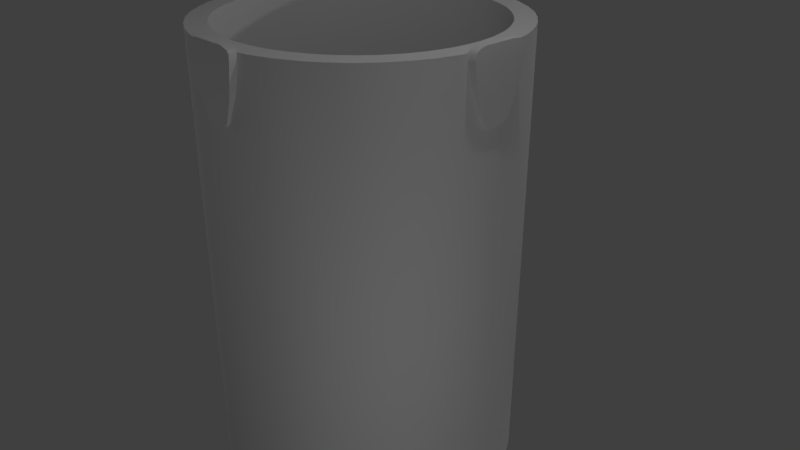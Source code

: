 # Source: Falocn9decoupler.blend  (saved by Blender 2.78.0; exported with 4.5.12 LTS)
import bpy
from mathutils import Matrix  # noqa: F401  (used for matrix-valued properties, if any)

bpy.ops.wm.read_factory_settings(use_empty=True)
scene = bpy.context.scene
scene.name = 'Scene'

# ---- collections
col_collection_1 = bpy.data.collections.new('Collection 1'); scene.collection.children.link(col_collection_1)

# ---- materials (node trees are filled in below, after node groups)
mat_material = bpy.data.materials.new('Material')
mat_material.alpha_threshold = 0.0
mat_material.use_transparent_shadow = False
mat_material.roughness = 0.5
mat_material_001 = bpy.data.materials.new('Material.001')
mat_material_001.alpha_threshold = 0.0
mat_material_001.use_transparent_shadow = False
mat_material_001.roughness = 0.5

# ---- material node trees

# ---- world
world_world = bpy.data.worlds.new('World'); scene.world = world_world
world_world.color = (0.05088, 0.05088, 0.05088)
world_world.use_sun_shadow = False
world_world.sun_shadow_jitter_overblur = 0.0
world_world.cycles.sampling_method = 'MANUAL'

# ---- cameras
cam_camera = bpy.data.cameras.new('Camera')
cam_camera.clip_end = 100.0
cam_camera.lens = 35.0
cam_camera.sensor_width = 32.0
cam_camera.sensor_height = 18.0
cam_camera.ortho_scale = 7.314
cam_camera.dof.focus_distance = 0.0
cam_camera.dof.aperture_fstop = 128.0

# ---- lights
light_lamp_005 = bpy.data.lights.new('Lamp.005', 'POINT')
light_lamp_005.transmission_factor = 0.0
light_lamp_005.cutoff_distance = 30.0
light_lamp_005.energy = 100.0
light_lamp_005.shadow_buffer_clip_start = 1.001
light_lamp_005.shadow_soft_size = 0.1
light_lamp_005.shadow_maximum_resolution = 0.006
light_lamp_005.use_absolute_resolution = True
light_lamp_004 = bpy.data.lights.new('Lamp.004', 'POINT')
light_lamp_004.transmission_factor = 0.0
light_lamp_004.cutoff_distance = 30.0
light_lamp_004.energy = 100.0
light_lamp_004.shadow_buffer_clip_start = 1.001
light_lamp_004.shadow_soft_size = 0.1
light_lamp_004.shadow_maximum_resolution = 0.006
light_lamp_004.use_absolute_resolution = True
light_lamp_003 = bpy.data.lights.new('Lamp.003', 'POINT')
light_lamp_003.transmission_factor = 0.0
light_lamp_003.cutoff_distance = 30.0
light_lamp_003.energy = 100.0
light_lamp_003.shadow_buffer_clip_start = 1.001
light_lamp_003.shadow_soft_size = 0.1
light_lamp_003.shadow_maximum_resolution = 0.006
light_lamp_003.use_absolute_resolution = True
light_lamp_002 = bpy.data.lights.new('Lamp.002', 'POINT')
light_lamp_002.transmission_factor = 0.0
light_lamp_002.cutoff_distance = 30.0
light_lamp_002.energy = 100.0
light_lamp_002.shadow_buffer_clip_start = 1.001
light_lamp_002.shadow_soft_size = 0.1
light_lamp_002.shadow_maximum_resolution = 0.006
light_lamp_002.use_absolute_resolution = True
light_lamp_001 = bpy.data.lights.new('Lamp.001', 'POINT')
light_lamp_001.transmission_factor = 0.0
light_lamp_001.cutoff_distance = 30.0
light_lamp_001.energy = 100.0
light_lamp_001.shadow_buffer_clip_start = 1.001
light_lamp_001.shadow_soft_size = 0.1
light_lamp_001.shadow_maximum_resolution = 0.006
light_lamp_001.use_absolute_resolution = True
light_lamp = bpy.data.lights.new('Lamp', 'POINT')
light_lamp.transmission_factor = 0.0
light_lamp.cutoff_distance = 30.0
light_lamp.energy = 100.0
light_lamp.shadow_buffer_clip_start = 1.001
light_lamp.shadow_soft_size = 0.1
light_lamp.shadow_maximum_resolution = 0.006
light_lamp.use_absolute_resolution = True

# ---- meshes
me_cylinder_000 = bpy.data.meshes.new('Cylinder.000')
me_cylinder_000.from_pydata([(0.0, 1.97, -2.9), (0.0, 1.97, 2.9), (0.2682, 1.952, -2.9), (0.2682, 1.952, 2.9), (0.5315, 1.897, -2.9), (0.5315, 1.897, 2.9), (0.7849, 1.807, -2.9), (0.7849, 1.807, 2.9), (1.024, 1.683, -2.9), (1.024, 1.683, 2.9), (1.243, 1.528, -2.9), (1.243, 1.528, 2.9), (1.44, 1.345, -2.9), (1.44, 1.345, 2.9), (1.609, 1.136, -2.9), (1.609, 1.136, 2.9), (1.749, 0.9063, -2.9), (1.749, 0.9063, 2.9), (1.856, 0.6597, -2.9), (1.856, 0.6597, 2.9), (1.929, 0.4008, -2.9), (1.929, 0.4008, 2.9), (1.965, 0.1344, -2.9), (1.965, 0.1344, 2.9), (-1.965, 0.1344, -2.9), (-1.965, 0.1344, 2.9), (-1.929, 0.4008, -2.9), (-1.929, 0.4008, 2.9), (-1.856, 0.6597, -2.9), (-1.856, 0.6597, 2.9), (-1.749, 0.9063, -2.9), (-1.749, 0.9063, 2.9), (-1.609, 1.136, -2.9), (-1.609, 1.136, 2.9), (-1.44, 1.345, -2.9), (-1.44, 1.345, 2.9), (-1.243, 1.528, -2.9), (-1.243, 1.528, 2.9), (-1.024, 1.683, -2.9), (-1.024, 1.683, 2.9), (-0.7849, 1.807, -2.9), (-0.7849, 1.807, 2.9), (-0.5315, 1.897, -2.9), (-0.5315, 1.897, 2.9), (-0.2682, 1.952, -2.9), (-0.2682, 1.952, 2.9), (1.965, 0.1344, 0.0), (-1.965, 0.1344, 0.0), (0.0, -1.97, -2.9), (0.0, -1.97, 2.9), (0.2682, -1.952, -2.9), (0.2682, -1.952, 2.9), (0.5315, -1.897, -2.9), (0.5315, -1.897, 2.9), (0.7849, -1.807, -2.9), (0.7849, -1.807, 2.9), (1.024, -1.683, -2.9), (1.024, -1.683, 2.9), (1.243, -1.528, -2.9), (1.243, -1.528, 2.9), (1.44, -1.345, -2.9), (1.44, -1.345, 2.9), (1.609, -1.136, -2.9), (1.609, -1.136, 2.9), (1.749, -0.9063, -2.9), (1.749, -0.9063, 2.9), (1.856, -0.6597, -2.9), (1.856, -0.6597, 2.9), (1.929, -0.4008, -2.9), (1.929, -0.4008, 2.9), (1.965, -0.1344, -2.9), (1.965, -0.1344, 2.9), (-1.965, -0.1344, -2.9), (-1.965, -0.1344, 2.9), (-1.929, -0.4008, -2.9), (-1.929, -0.4008, 2.9), (-1.856, -0.6597, -2.9), (-1.856, -0.6597, 2.9), (-1.749, -0.9063, -2.9), (-1.749, -0.9063, 2.9), (-1.609, -1.136, -2.9), (-1.609, -1.136, 2.9), (-1.44, -1.345, -2.9), (-1.44, -1.345, 2.9), (-1.243, -1.528, -2.9), (-1.243, -1.528, 2.9), (-1.024, -1.683, -2.9), (-1.024, -1.683, 2.9), (-0.7849, -1.807, -2.9), (-0.7849, -1.807, 2.9), (-0.5315, -1.897, -2.9), (-0.5315, -1.897, 2.9), (-0.2682, -1.952, -2.9), (-0.2682, -1.952, 2.9), (1.965, -0.1344, 0.0), (1.965, 0.0, -2.9), (1.965, 0.0, 2.9), (-1.965, 0.0, -2.9), (-1.965, 0.0, 2.9), (-1.965, -0.1344, 0.0), (-1.965, 0.0, 0.0), (1.965, 0.0, 0.0)], [], [(0, 1, 3, 2), (2, 3, 5, 4), (4, 5, 7, 6), (6, 7, 9, 8), (8, 9, 11, 10), (10, 11, 13, 12), (12, 13, 15, 14), (14, 15, 17, 16), (16, 17, 19, 18), (18, 19, 21, 20), (20, 21, 23, 46, 22), (100, 98, 25, 47), (24, 47, 25, 27, 26), (26, 27, 29, 28), (28, 29, 31, 30), (30, 31, 33, 32), (32, 33, 35, 34), (34, 35, 37, 36), (36, 37, 39, 38), (38, 39, 41, 40), (40, 41, 43, 42), (42, 43, 45, 44), (44, 45, 1, 0), (97, 100, 47, 24), (22, 46, 101, 95), (46, 23, 96, 101), (48, 50, 51, 49), (50, 52, 53, 51), (52, 54, 55, 53), (54, 56, 57, 55), (56, 58, 59, 57), (58, 60, 61, 59), (60, 62, 63, 61), (62, 64, 65, 63), (64, 66, 67, 65), (66, 68, 69, 67), (68, 70, 94, 71, 69), (100, 99, 73, 98), (72, 74, 75, 73, 99), (74, 76, 77, 75), (76, 78, 79, 77), (78, 80, 81, 79), (80, 82, 83, 81), (82, 84, 85, 83), (84, 86, 87, 85), (86, 88, 89, 87), (88, 90, 91, 89), (90, 92, 93, 91), (92, 48, 49, 93), (97, 72, 99, 100), (70, 95, 101, 94), (94, 101, 96, 71)])
me_cylinder_000.polygons.foreach_set('use_smooth', [True] * 52)
_uv = me_cylinder_000.uv_layers.new(name='UVMap')
_uv.uv.foreach_set('vector', [0.5, 0.5597, 0.5, 0.9828, 0.4796, 0.9828, 0.4796, 0.5597, 0.4796, 0.5597, 0.4796, 0.9828, 0.4591, 0.9828, 0.4591, 0.5597, 0.4591, 0.5597, 0.4591, 0.9828, 0.4387, 0.9828, 0.4387, 0.5597, 0.4387, 0.5597, 0.4387, 0.9828, 0.4182, 0.9828, 0.4182, 0.5597, 0.4182, 0.5597, 0.4182, 0.9828, 0.3978, 0.9828, 0.3978, 0.5597, 0.3978, 0.5597, 0.3978, 0.9828, 0.3773, 0.9828, 0.3773, 0.5597, 0.3773, 0.5597, 0.3773, 0.9828, 0.3569, 0.9828, 0.3569, 0.5597, 0.3569, 0.5597, 0.3569, 0.9828, 0.3364, 0.9828, 0.3364, 0.5597, 0.3364, 0.5597, 0.3364, 0.9828, 0.316, 0.9828, 0.316, 0.5597, 0.316, 0.5597, 0.316, 0.9828, 0.2955, 0.9828, 0.2955, 0.5597, 0.2955, 0.5597, 0.2955, 0.9828, 0.2751, 0.9828, 0.2751, 0.7713, 0.2751, 0.5597, 0.7352, 0.7713, 0.7352, 0.9828, 0.7249, 0.9828, 0.7249, 0.7713, 0.7249, 0.5597, 0.7249, 0.7713, 0.7249, 0.9828, 0.7045, 0.9828, 0.7045, 0.5597, 0.7045, 0.5597, 0.7045, 0.9828, 0.684, 0.9828, 0.684, 0.5597, 0.684, 0.5597, 0.684, 0.9828, 0.6636, 0.9828, 0.6636, 0.5597, 0.6636, 0.5597, 0.6636, 0.9828, 0.6431, 0.9828, 0.6431, 0.5597, 0.6431, 0.5597, 0.6431, 0.9828, 0.6227, 0.9828, 0.6227, 0.5597, 0.6227, 0.5597, 0.6227, 0.9828, 0.6022, 0.9828, 0.6022, 0.5597, 0.6022, 0.5597, 0.6022, 0.9828, 0.5818, 0.9828, 0.5818, 0.5597, 0.5818, 0.5597, 0.5818, 0.9828, 0.5613, 0.9828, 0.5613, 0.5597, 0.5613, 0.5597, 0.5613, 0.9828, 0.5409, 0.9828, 0.5409, 0.5597, 0.5409, 0.5597, 0.5409, 0.9828, 0.5204, 0.9828, 0.5204, 0.5597, 0.5204, 0.5597, 0.5204, 0.9828, 0.5, 0.9828, 0.5, 0.5597, 0.7352, 0.5597, 0.7352, 0.7713, 0.7249, 0.7713, 0.7249, 0.5597, 0.2751, 0.5597, 0.2751, 0.7713, 0.2648, 0.7713, 0.2648, 0.5597, 0.2751, 0.7713, 0.2751, 0.9828, 0.2648, 0.9828, 0.2648, 0.7713, 0.5, 0.5597, 0.5204, 0.5597, 0.5204, 0.9828, 0.5, 0.9828, 0.5204, 0.5597, 0.5409, 0.5597, 0.5409, 0.9828, 0.5204, 0.9828, 0.5409, 0.5597, 0.5613, 0.5597, 0.5613, 0.9828, 0.5409, 0.9828, 0.5613, 0.5597, 0.5818, 0.5597, 0.5818, 0.9828, 0.5613, 0.9828, 0.5818, 0.5597, 0.6022, 0.5597, 0.6022, 0.9828, 0.5818, 0.9828, 0.6022, 0.5597, 0.6227, 0.5597, 0.6227, 0.9828, 0.6022, 0.9828, 0.6227, 0.5597, 0.6431, 0.5597, 0.6431, 0.9828, 0.6227, 0.9828, 0.6431, 0.5597, 0.6636, 0.5597, 0.6636, 0.9828, 0.6431, 0.9828, 0.6636, 0.5597, 0.684, 0.5597, 0.684, 0.9828, 0.6636, 0.9828, 0.684, 0.5597, 0.7045, 0.5597, 0.7045, 0.9828, 0.684, 0.9828, 0.7045, 0.5597, 0.7249, 0.5597, 0.7249, 0.7713, 0.7249, 0.9828, 0.7045, 0.9828, 0.2648, 0.7713, 0.2751, 0.7713, 0.2751, 0.9828, 0.2648, 0.9828, 0.2751, 0.5597, 0.2955, 0.5597, 0.2955, 0.9828, 0.2751, 0.9828, 0.2751, 0.7713, 0.2955, 0.5597, 0.316, 0.5597, 0.316, 0.9828, 0.2955, 0.9828, 0.316, 0.5597, 0.3364, 0.5597, 0.3364, 0.9828, 0.316, 0.9828, 0.3364, 0.5597, 0.3569, 0.5597, 0.3569, 0.9828, 0.3364, 0.9828, 0.3569, 0.5597, 0.3773, 0.5597, 0.3773, 0.9828, 0.3569, 0.9828, 0.3773, 0.5597, 0.3978, 0.5597, 0.3978, 0.9828, 0.3773, 0.9828, 0.3978, 0.5597, 0.4182, 0.5597, 0.4182, 0.9828, 0.3978, 0.9828, 0.4182, 0.5597, 0.4387, 0.5597, 0.4387, 0.9828, 0.4182, 0.9828, 0.4387, 0.5597, 0.4591, 0.5597, 0.4591, 0.9828, 0.4387, 0.9828, 0.4591, 0.5597, 0.4796, 0.5597, 0.4796, 0.9828, 0.4591, 0.9828, 0.4796, 0.5597, 0.5, 0.5597, 0.5, 0.9828, 0.4796, 0.9828, 0.2648, 0.5597, 0.2751, 0.5597, 0.2751, 0.7713, 0.2648, 0.7713, 0.7249, 0.5597, 0.7352, 0.5597, 0.7352, 0.7713, 0.7249, 0.7713, 0.7249, 0.7713, 0.7352, 0.7713, 0.7352, 0.9828, 0.7249, 0.9828])
me_cylinder_000.materials.append(mat_material)
me_cylinder_000.use_remesh_preserve_volume = False
me_cylinder_000.use_remesh_preserve_attributes = False
me_cylinder_000.use_mirror_vertex_groups = False
me_cylinder_000.update()
me_cube_002 = bpy.data.meshes.new('Cube.002')
me_cube_002.from_pydata([(0.6627, 61.12, -1.0), (0.8761, 61.43, 1.0), (0.6627, 59.75, -1.0), (0.8761, 59.43, 1.0), (-0.7079, 61.12, -1.0), (-0.9166, 61.43, 1.0), (-0.7079, 59.75, -1.0), (-0.9166, 59.43, 1.0), (0.4264, 61.23, 1.807), (0.8562, 61.31, 1.473), (0.61, 61.24, 1.762), (0.7674, 61.27, 1.64), (0.8562, 59.55, 1.473), (0.4264, 59.64, 1.807), (0.7674, 59.6, 1.64), (0.61, 59.63, 1.762), (-0.4716, 59.64, 1.807), (-0.9015, 59.55, 1.473), (-0.6553, 59.63, 1.762), (-0.8126, 59.6, 1.64), (-0.9015, 61.31, 1.473), (-0.4716, 61.23, 1.807), (-0.8126, 61.27, 1.64), (-0.6553, 61.24, 1.762), (0.07048, 60.06, -2.674), (0.3991, 60.01, -2.401), (0.2816, 60.05, -2.594), (0.3991, 60.86, -2.401), (0.07048, 60.8, -2.674), (0.2816, 60.82, -2.594), (-0.4444, 60.01, -2.401), (-0.1157, 60.06, -2.674), (-0.3269, 60.05, -2.594), (-0.1157, 60.8, -2.674), (-0.4444, 60.86, -2.401), (-0.3269, 60.82, -2.594), (0.6627, 61.12, -1.0), (0.8761, 61.43, 1.0), (0.8761, 59.43, 1.0), (0.6627, 59.75, -1.0), (-0.9166, 59.43, 1.0), (-0.7079, 59.75, -1.0), (-0.9166, 61.43, 1.0), (-0.7079, 61.12, -1.0), (0.61, 61.24, 1.762), (0.4264, 61.23, 1.807), (0.4264, 59.64, 1.807), (0.61, 59.63, 1.762), (0.7674, 61.27, 1.64), (0.7674, 59.6, 1.64), (0.8562, 61.31, 1.473), (0.8562, 59.55, 1.473), (-0.6553, 59.63, 1.762), (-0.4716, 59.64, 1.807), (-0.4716, 61.23, 1.807), (-0.6553, 61.24, 1.762), (-0.8126, 59.6, 1.64), (-0.8126, 61.27, 1.64), (-0.9015, 59.55, 1.473), (-0.9015, 61.31, 1.473), (0.2816, 60.05, -2.594), (0.2816, 60.05, -2.594), (0.07048, 60.06, -2.674), (0.07048, 60.8, -2.674), (0.2816, 60.82, -2.594), (0.2816, 60.82, -2.594), (0.3991, 60.01, -2.401), (0.3991, 60.86, -2.401), (-0.3269, 60.82, -2.594), (-0.3269, 60.82, -2.594), (-0.1157, 60.8, -2.674), (-0.1157, 60.06, -2.674), (-0.3269, 60.05, -2.594), (-0.3269, 60.05, -2.594), (-0.4444, 60.86, -2.401), (-0.4444, 60.01, -2.401), (-0.6627, -0.6853, -1.0), (-0.8761, -1.0, 1.0), (-0.6627, 0.6853, -1.0), (-0.8761, 1.0, 1.0), (0.7079, -0.6853, -1.0), (0.9166, -1.0, 1.0), (0.7079, 0.6853, -1.0), (0.9166, 1.0, 1.0), (-0.4264, -0.7934, 1.807), (-0.8562, -0.8789, 1.473), (-0.61, -0.8049, 1.762), (-0.7674, -0.8362, 1.64), (-0.8562, 0.8789, 1.473), (-0.4264, 0.7934, 1.807), (-0.7674, 0.8362, 1.64), (-0.61, 0.8049, 1.762), (0.4716, 0.7934, 1.807), (0.9015, 0.8789, 1.473), (0.6553, 0.8049, 1.762), (0.8126, 0.8362, 1.64), (0.9015, -0.8789, 1.473), (0.4716, -0.7934, 1.807), (0.8126, -0.8362, 1.64), (0.6553, -0.8049, 1.762), (-0.07048, 0.3705, -2.674), (-0.3991, 0.4218, -2.401), (-0.2816, 0.3855, -2.594), (-0.3991, -0.4218, -2.401), (-0.07048, -0.3705, -2.674), (-0.2816, -0.3855, -2.594), (0.4444, 0.4218, -2.401), (0.1157, 0.3705, -2.674), (0.3269, 0.3855, -2.594), (0.1157, -0.3705, -2.674), (0.4444, -0.4218, -2.401), (0.3269, -0.3855, -2.594), (-0.6627, -0.6853, -1.0), (-0.8761, -1.0, 1.0), (-0.8761, 1.0, 1.0), (-0.6627, 0.6853, -1.0), (0.9166, 1.0, 1.0), (0.7079, 0.6853, -1.0), (0.9166, -1.0, 1.0), (0.7079, -0.6853, -1.0), (-0.61, -0.8049, 1.762), (-0.4264, -0.7934, 1.807), (-0.4264, 0.7934, 1.807), (-0.61, 0.8049, 1.762), (-0.7674, -0.8362, 1.64), (-0.7674, 0.8362, 1.64), (-0.8562, -0.8789, 1.473), (-0.8562, 0.8789, 1.473), (0.6553, 0.8049, 1.762), (0.4716, 0.7934, 1.807), (0.4716, -0.7934, 1.807), (0.6553, -0.8049, 1.762), (0.8126, 0.8362, 1.64), (0.8126, -0.8362, 1.64), (0.9015, 0.8789, 1.473), (0.9015, -0.8789, 1.473), (-0.2816, 0.3855, -2.594), (-0.2816, 0.3855, -2.594), (-0.07048, 0.3705, -2.674), (-0.07048, -0.3705, -2.674), (-0.2816, -0.3855, -2.594), (-0.2816, -0.3855, -2.594), (-0.3991, 0.4218, -2.401), (-0.3991, -0.4218, -2.401), (0.3269, -0.3855, -2.594), (0.3269, -0.3855, -2.594), (0.1157, -0.3705, -2.674), (0.1157, 0.3705, -2.674), (0.3269, 0.3855, -2.594), (0.3269, 0.3855, -2.594), (0.4444, -0.4218, -2.401), (0.4444, 0.4218, -2.401), (-4.61, 34.33, -1.011), (-4.658, 35.74, 0.9888), (-4.401, 34.33, -1.011), (-4.353, 35.74, 0.9888), (-4.61, 25.33, -1.011), (-4.658, 23.96, 0.9888), (-4.401, 25.33, -1.011), (-4.353, 23.96, 0.9888), (-4.626, 32.78, 1.796), (-4.639, 35.61, 1.462), (-4.628, 33.99, 1.751), (-4.633, 35.02, 1.629), (-4.372, 35.61, 1.462), (-4.385, 32.78, 1.796), (-4.378, 35.02, 1.629), (-4.383, 33.99, 1.751), (-4.385, 26.88, 1.796), (-4.372, 24.06, 1.462), (-4.383, 25.67, 1.751), (-4.378, 24.64, 1.629), (-4.639, 24.06, 1.462), (-4.626, 26.88, 1.796), (-4.633, 24.64, 1.629), (-4.628, 25.67, 1.751), (-4.449, 30.44, -2.685), (-4.441, 32.6, -2.412), (-4.447, 31.83, -2.605), (-4.57, 32.6, -2.412), (-4.562, 30.44, -2.685), (-4.564, 31.83, -2.605), (-4.441, 27.06, -2.412), (-4.449, 29.22, -2.685), (-4.447, 27.83, -2.605), (-4.562, 29.22, -2.685), (-4.57, 27.06, -2.412), (-4.564, 27.83, -2.605), (-4.61, 34.33, -1.011), (-4.658, 35.74, 0.9888), (-4.353, 35.74, 0.9888), (-4.401, 34.33, -1.011), (-4.353, 23.96, 0.9888), (-4.401, 25.33, -1.011), (-4.658, 23.96, 0.9888), (-4.61, 25.33, -1.011), (-4.628, 33.99, 1.751), (-4.626, 32.78, 1.796), (-4.385, 32.78, 1.796), (-4.383, 33.99, 1.751), (-4.633, 35.02, 1.629), (-4.378, 35.02, 1.629), (-4.639, 35.61, 1.462), (-4.372, 35.61, 1.462), (-4.383, 25.67, 1.751), (-4.385, 26.88, 1.796), (-4.626, 26.88, 1.796), (-4.628, 25.67, 1.751), (-4.378, 24.64, 1.629), (-4.633, 24.64, 1.629), (-4.372, 24.06, 1.462), (-4.639, 24.06, 1.462), (-4.447, 31.83, -2.605), (-4.447, 31.83, -2.605), (-4.449, 30.44, -2.685), (-4.562, 30.44, -2.685), (-4.564, 31.83, -2.605), (-4.564, 31.83, -2.605), (-4.441, 32.6, -2.412), (-4.57, 32.6, -2.412), (-4.564, 27.83, -2.605), (-4.564, 27.83, -2.605), (-4.562, 29.22, -2.685), (-4.449, 29.22, -2.685), (-4.447, 27.83, -2.605), (-4.447, 27.83, -2.605), (-4.57, 27.06, -2.412), (-4.441, 27.06, -2.412), (4.801, 25.63, -1.02), (4.849, 24.22, 0.9795), (4.592, 25.63, -1.02), (4.544, 24.22, 0.9795), (4.801, 34.63, -1.02), (4.849, 36.0, 0.9795), (4.592, 34.63, -1.02), (4.544, 36.0, 0.9795), (4.817, 27.18, 1.786), (4.83, 24.35, 1.453), (4.819, 25.97, 1.742), (4.824, 24.94, 1.62), (4.563, 24.35, 1.453), (4.576, 27.18, 1.786), (4.569, 24.94, 1.62), (4.574, 25.97, 1.742), (4.576, 33.08, 1.786), (4.563, 35.9, 1.453), (4.574, 34.29, 1.742), (4.569, 35.32, 1.62), (4.83, 35.9, 1.453), (4.817, 33.08, 1.786), (4.824, 35.32, 1.62), (4.819, 34.29, 1.742), (4.64, 29.52, -2.694), (4.632, 27.36, -2.421), (4.638, 28.13, -2.614), (4.761, 27.36, -2.421), (4.753, 29.52, -2.694), (4.755, 28.13, -2.614), (4.632, 32.9, -2.421), (4.64, 30.74, -2.694), (4.638, 32.13, -2.614), (4.753, 30.74, -2.694), (4.761, 32.9, -2.421), (4.755, 32.13, -2.614), (4.801, 25.63, -1.02), (4.849, 24.22, 0.9795), (4.544, 24.22, 0.9795), (4.592, 25.63, -1.02), (4.544, 36.0, 0.9795), (4.592, 34.63, -1.02), (4.849, 36.0, 0.9795), (4.801, 34.63, -1.02), (4.819, 25.97, 1.742), (4.817, 27.18, 1.786), (4.576, 27.18, 1.786), (4.574, 25.97, 1.742), (4.824, 24.94, 1.62), (4.569, 24.94, 1.62), (4.83, 24.35, 1.453), (4.563, 24.35, 1.453), (4.574, 34.29, 1.742), (4.576, 33.08, 1.786), (4.817, 33.08, 1.786), (4.819, 34.29, 1.742), (4.569, 35.32, 1.62), (4.824, 35.32, 1.62), (4.563, 35.9, 1.453), (4.83, 35.9, 1.453), (4.638, 28.13, -2.614), (4.638, 28.13, -2.614), (4.64, 29.52, -2.694), (4.753, 29.52, -2.694), (4.755, 28.13, -2.614), (4.755, 28.13, -2.614), (4.632, 27.36, -2.421), (4.761, 27.36, -2.421), (4.755, 32.13, -2.614), (4.755, 32.13, -2.614), (4.753, 30.74, -2.694), (4.64, 30.74, -2.694), (4.638, 32.13, -2.614), (4.638, 32.13, -2.614), (4.761, 32.9, -2.421), (4.632, 32.9, -2.421)], [], [(36, 37, 38, 39), (2, 3, 40, 41), (6, 7, 42, 43), (4, 5, 1, 0), (4, 0, 67, 64, 28, 70, 68, 74), (1, 5, 59, 57, 55, 21, 45, 44, 48, 50), (16, 46, 8, 54), (40, 3, 51, 49, 47, 13, 53, 52, 56, 58), (42, 7, 17, 20), (8, 46, 15, 10), (10, 15, 14, 11), (11, 14, 12, 9), (16, 54, 23, 18), (18, 23, 22, 19), (19, 22, 20, 17), (38, 37, 9, 12), (2, 41, 75, 72, 31, 62, 60, 66), (24, 71, 33, 63), (6, 43, 34, 30), (24, 63, 65, 61), (26, 29, 27, 25), (33, 71, 73, 69), (35, 32, 30, 34), (36, 39, 25, 27), (112, 113, 114, 115), (78, 79, 116, 117), (82, 83, 118, 119), (80, 81, 77, 76), (80, 76, 143, 140, 104, 146, 144, 150), (77, 81, 135, 133, 131, 97, 121, 120, 124, 126), (92, 122, 84, 130), (116, 79, 127, 125, 123, 89, 129, 128, 132, 134), (118, 83, 93, 96), (84, 122, 91, 86), (86, 91, 90, 87), (87, 90, 88, 85), (92, 130, 99, 94), (94, 99, 98, 95), (95, 98, 96, 93), (114, 113, 85, 88), (78, 117, 151, 148, 107, 138, 136, 142), (100, 147, 109, 139), (82, 119, 110, 106), (100, 139, 141, 137), (102, 105, 103, 101), (109, 147, 149, 145), (111, 108, 106, 110), (112, 115, 101, 103), (188, 189, 190, 191), (154, 155, 192, 193), (158, 159, 194, 195), (156, 157, 153, 152), (156, 152, 219, 216, 180, 222, 220, 226), (153, 157, 211, 209, 207, 173, 197, 196, 200, 202), (168, 198, 160, 206), (192, 155, 203, 201, 199, 165, 205, 204, 208, 210), (194, 159, 169, 172), (160, 198, 167, 162), (162, 167, 166, 163), (163, 166, 164, 161), (168, 206, 175, 170), (170, 175, 174, 171), (171, 174, 172, 169), (190, 189, 161, 164), (154, 193, 227, 224, 183, 214, 212, 218), (176, 223, 185, 215), (158, 195, 186, 182), (176, 215, 217, 213), (178, 181, 179, 177), (185, 223, 225, 221), (187, 184, 182, 186), (188, 191, 177, 179), (264, 265, 266, 267), (230, 231, 268, 269), (234, 235, 270, 271), (232, 233, 229, 228), (232, 228, 295, 292, 256, 298, 296, 302), (229, 233, 287, 285, 283, 249, 273, 272, 276, 278), (244, 274, 236, 282), (268, 231, 279, 277, 275, 241, 281, 280, 284, 286), (270, 235, 245, 248), (236, 274, 243, 238), (238, 243, 242, 239), (239, 242, 240, 237), (244, 282, 251, 246), (246, 251, 250, 247), (247, 250, 248, 245), (266, 265, 237, 240), (230, 269, 303, 300, 259, 290, 288, 294), (252, 299, 261, 291), (234, 271, 262, 258), (252, 291, 293, 289), (254, 257, 255, 253), (261, 299, 301, 297), (263, 260, 258, 262), (264, 267, 253, 255)])
me_cube_002.polygons.foreach_set('use_smooth', [True] * 96)
_uv = me_cube_002.uv_layers.new(name='UVMap')
_uv.uv.foreach_set('vector', [0.74, 0.9366, 0.7415, 0.9467, 0.732, 0.9467, 0.7335, 0.9366, 0.799, 0.7546, 0.7965, 0.7299, 0.8175, 0.7299, 0.8151, 0.7546, 0.7097, 0.9367, 0.7112, 0.9469, 0.7016, 0.9469, 0.7031, 0.9367, 0.7765, 0.7546, 0.7741, 0.7299, 0.7951, 0.7299, 0.7926, 0.7546, 0.7765, 0.7546, 0.7926, 0.7546, 0.7895, 0.7719, 0.7881, 0.7743, 0.7856, 0.7753, 0.7835, 0.7753, 0.781, 0.7743, 0.7796, 0.7719, 0.7951, 0.7299, 0.7741, 0.7299, 0.7743, 0.7239, 0.7753, 0.7218, 0.7771, 0.7203, 0.7793, 0.7197, 0.7898, 0.7197, 0.792, 0.7203, 0.7938, 0.7218, 0.7949, 0.7239, 0.7525, 0.8906, 0.742, 0.8906, 0.742, 0.8709, 0.7525, 0.8709, 0.8175, 0.7299, 0.7965, 0.7299, 0.7967, 0.7239, 0.7978, 0.7218, 0.7996, 0.7203, 0.8018, 0.7197, 0.8123, 0.7197, 0.8144, 0.7203, 0.8163, 0.7218, 0.8173, 0.7239, 0.7016, 0.9469, 0.7112, 0.9469, 0.7106, 0.9493, 0.7022, 0.9493, 0.742, 0.8709, 0.742, 0.8906, 0.7399, 0.8908, 0.7399, 0.8707, 0.7399, 0.8707, 0.7399, 0.8908, 0.738, 0.8912, 0.738, 0.8703, 0.7645, 0.8689, 0.7449, 0.8689, 0.7444, 0.8667, 0.765, 0.8667, 0.7525, 0.8906, 0.7525, 0.8709, 0.7547, 0.8707, 0.7547, 0.8908, 0.7547, 0.8908, 0.7547, 0.8707, 0.7565, 0.8703, 0.7565, 0.8912, 0.6899, 0.8693, 0.6703, 0.8693, 0.6698, 0.8672, 0.6904, 0.8672, 0.732, 0.9467, 0.7415, 0.9467, 0.741, 0.9491, 0.7326, 0.9491, 0.799, 0.7546, 0.8151, 0.7546, 0.812, 0.7719, 0.8106, 0.7743, 0.8081, 0.7753, 0.8059, 0.7753, 0.8035, 0.7743, 0.8021, 0.7719, 0.7035, 0.9546, 0.7026, 0.9546, 0.7026, 0.9508, 0.7035, 0.9508, 0.7097, 0.9367, 0.7031, 0.9367, 0.7044, 0.9295, 0.7084, 0.9295, 0.7035, 0.9546, 0.7035, 0.9508, 0.7045, 0.9507, 0.7045, 0.9546, 0.7349, 0.9285, 0.7386, 0.9285, 0.7388, 0.9295, 0.7347, 0.9295, 0.7026, 0.9508, 0.7026, 0.9546, 0.7016, 0.9546, 0.7016, 0.9507, 0.7046, 0.9285, 0.7082, 0.9285, 0.7084, 0.9295, 0.7044, 0.9295, 0.74, 0.9366, 0.7335, 0.9366, 0.7347, 0.9295, 0.7388, 0.9295, 0.7198, 0.9367, 0.7213, 0.9469, 0.7117, 0.9469, 0.7133, 0.9367, 0.7542, 0.7546, 0.7517, 0.7299, 0.7727, 0.7299, 0.7702, 0.7546, 0.7299, 0.9366, 0.7314, 0.9467, 0.7219, 0.9467, 0.7234, 0.9366, 0.7317, 0.7546, 0.7293, 0.7299, 0.7503, 0.7299, 0.7478, 0.7546, 0.7317, 0.7546, 0.7478, 0.7546, 0.7447, 0.7719, 0.7433, 0.7743, 0.7408, 0.7753, 0.7386, 0.7753, 0.7362, 0.7743, 0.7348, 0.7719, 0.7503, 0.7299, 0.7293, 0.7299, 0.7294, 0.7239, 0.7305, 0.7218, 0.7323, 0.7203, 0.7345, 0.7197, 0.745, 0.7197, 0.7471, 0.7203, 0.749, 0.7218, 0.75, 0.7239, 0.7221, 0.8709, 0.7326, 0.8709, 0.7326, 0.8906, 0.7221, 0.8906, 0.7727, 0.7299, 0.7517, 0.7299, 0.7519, 0.7239, 0.7529, 0.7218, 0.7548, 0.7203, 0.7569, 0.7197, 0.7675, 0.7197, 0.7696, 0.7203, 0.7715, 0.7218, 0.7725, 0.7239, 0.7219, 0.9467, 0.7314, 0.9467, 0.7308, 0.9491, 0.7224, 0.9491, 0.7326, 0.8906, 0.7326, 0.8709, 0.7348, 0.8707, 0.7348, 0.8908, 0.7348, 0.8908, 0.7348, 0.8707, 0.7366, 0.8703, 0.7366, 0.8912, 0.7148, 0.8693, 0.6952, 0.8693, 0.6947, 0.8672, 0.7153, 0.8672, 0.7221, 0.8709, 0.7221, 0.8906, 0.7199, 0.8908, 0.7199, 0.8707, 0.7199, 0.8707, 0.7199, 0.8908, 0.7181, 0.8912, 0.7181, 0.8703, 0.7396, 0.8689, 0.72, 0.8689, 0.7195, 0.8667, 0.7401, 0.8667, 0.7117, 0.9469, 0.7213, 0.9469, 0.7207, 0.9493, 0.7123, 0.9493, 0.7542, 0.7546, 0.7702, 0.7546, 0.7671, 0.7719, 0.7658, 0.7743, 0.7633, 0.7753, 0.7611, 0.7753, 0.7586, 0.7743, 0.7573, 0.7719, 0.7391, 0.9506, 0.74, 0.9506, 0.74, 0.9544, 0.7391, 0.9544, 0.7299, 0.9366, 0.7234, 0.9366, 0.7246, 0.9295, 0.7287, 0.9295, 0.7391, 0.9506, 0.7391, 0.9544, 0.7381, 0.9545, 0.7381, 0.9505, 0.7147, 0.9285, 0.7184, 0.9285, 0.7185, 0.9295, 0.7145, 0.9295, 0.74, 0.9544, 0.74, 0.9506, 0.741, 0.9505, 0.741, 0.9545, 0.7248, 0.9285, 0.7285, 0.9285, 0.7287, 0.9295, 0.7246, 0.9295, 0.7198, 0.9367, 0.7133, 0.9367, 0.7145, 0.9295, 0.7185, 0.9295, 0.7423, 0.9408, 0.7421, 0.931, 0.7436, 0.931, 0.7433, 0.9408, 0.8496, 0.6855, 0.8731, 0.6681, 0.8731, 0.8148, 0.8496, 0.7977, 0.7474, 0.9408, 0.7472, 0.931, 0.7486, 0.931, 0.7484, 0.9408, 0.7419, 0.6852, 0.7654, 0.6681, 0.7654, 0.8148, 0.7419, 0.7974, 0.7419, 0.6852, 0.7419, 0.7974, 0.7255, 0.7758, 0.7232, 0.7662, 0.7223, 0.7489, 0.7223, 0.7336, 0.7232, 0.7163, 0.7255, 0.7067, 0.7654, 0.8148, 0.7654, 0.6681, 0.7709, 0.6693, 0.7728, 0.6766, 0.7743, 0.6895, 0.7748, 0.7045, 0.7748, 0.778, 0.7743, 0.793, 0.7728, 0.8059, 0.7709, 0.8132, 0.8841, 0.7768, 0.8841, 0.7033, 0.8869, 0.7033, 0.8869, 0.7768, 0.8731, 0.8148, 0.8731, 0.6681, 0.8786, 0.6697, 0.8806, 0.677, 0.882, 0.6899, 0.8825, 0.7049, 0.8825, 0.7784, 0.882, 0.7934, 0.8806, 0.8063, 0.8786, 0.8136, 0.7486, 0.931, 0.7472, 0.931, 0.7473, 0.9285, 0.7486, 0.9285, 0.8869, 0.7033, 0.8841, 0.7033, 0.8841, 0.6882, 0.8869, 0.6882, 0.8869, 0.6882, 0.8841, 0.6882, 0.884, 0.6754, 0.887, 0.6754, 0.887, 0.6754, 0.884, 0.6754, 0.8839, 0.6681, 0.8871, 0.6681, 0.8841, 0.7768, 0.8869, 0.7768, 0.8869, 0.7918, 0.8841, 0.7918, 0.8841, 0.7918, 0.8869, 0.7918, 0.887, 0.8047, 0.884, 0.8047, 0.884, 0.8047, 0.887, 0.8047, 0.8871, 0.812, 0.8839, 0.812, 0.7436, 0.931, 0.7421, 0.931, 0.7422, 0.9285, 0.7435, 0.9285, 0.8496, 0.6855, 0.8496, 0.7977, 0.8333, 0.7762, 0.831, 0.7665, 0.8301, 0.7493, 0.8301, 0.734, 0.831, 0.7167, 0.8333, 0.7071, 0.7863, 0.9356, 0.7863, 0.9418, 0.7857, 0.9418, 0.7857, 0.9356, 0.7467, 0.9542, 0.7457, 0.9542, 0.7459, 0.9454, 0.7465, 0.9454, 0.7863, 0.9356, 0.7857, 0.9356, 0.7857, 0.9285, 0.7863, 0.9285, 0.7449, 0.9542, 0.7443, 0.9542, 0.7443, 0.9502, 0.7449, 0.9502, 0.7857, 0.9418, 0.7863, 0.9418, 0.7863, 0.9488, 0.7857, 0.9488, 0.7459, 0.9415, 0.7465, 0.9415, 0.7465, 0.9454, 0.7459, 0.9454, 0.7441, 0.9415, 0.7451, 0.9415, 0.7449, 0.9502, 0.7443, 0.9502, 0.7423, 0.9538, 0.7421, 0.9439, 0.7436, 0.9439, 0.7433, 0.9538, 0.688, 0.6855, 0.7115, 0.6681, 0.7115, 0.8148, 0.688, 0.7977, 0.7464, 0.9285, 0.7466, 0.9384, 0.7452, 0.9384, 0.7454, 0.9285, 0.7958, 0.6852, 0.8192, 0.6681, 0.8192, 0.8148, 0.7958, 0.7974, 0.7958, 0.6852, 0.7958, 0.7974, 0.7794, 0.7758, 0.7771, 0.7662, 0.7762, 0.7489, 0.7762, 0.7336, 0.7771, 0.7163, 0.7794, 0.7067, 0.8192, 0.8148, 0.8192, 0.6681, 0.8247, 0.6693, 0.8267, 0.6766, 0.8281, 0.6895, 0.8287, 0.7045, 0.8287, 0.778, 0.8281, 0.793, 0.8267, 0.8059, 0.8247, 0.8132, 0.8914, 0.7033, 0.8914, 0.7768, 0.8886, 0.7768, 0.8886, 0.7033, 0.7115, 0.8148, 0.7115, 0.6681, 0.717, 0.6697, 0.719, 0.677, 0.7204, 0.6899, 0.7209, 0.7049, 0.7209, 0.7784, 0.7204, 0.7934, 0.719, 0.8063, 0.717, 0.8136, 0.7452, 0.9384, 0.7466, 0.9384, 0.7465, 0.9408, 0.7453, 0.9408, 0.8886, 0.7768, 0.8914, 0.7768, 0.8915, 0.7918, 0.8886, 0.7918, 0.8886, 0.7918, 0.8915, 0.7918, 0.8915, 0.8047, 0.8885, 0.8047, 0.8885, 0.8047, 0.8915, 0.8047, 0.8916, 0.812, 0.8885, 0.812, 0.8914, 0.7033, 0.8886, 0.7033, 0.8886, 0.6882, 0.8915, 0.6882, 0.8915, 0.6882, 0.8886, 0.6882, 0.8885, 0.6754, 0.8915, 0.6754, 0.8915, 0.6754, 0.8885, 0.6754, 0.8885, 0.6681, 0.8916, 0.6681, 0.7436, 0.9439, 0.7421, 0.9439, 0.7422, 0.9415, 0.7435, 0.9415, 0.688, 0.6855, 0.688, 0.7977, 0.6716, 0.7762, 0.6693, 0.7665, 0.6684, 0.7493, 0.6684, 0.734, 0.6693, 0.7167, 0.6716, 0.7071, 0.7869, 0.9418, 0.7869, 0.9356, 0.7874, 0.9356, 0.7874, 0.9418, 0.7473, 0.9415, 0.7483, 0.9415, 0.7481, 0.9502, 0.7475, 0.9502, 0.7869, 0.9418, 0.7874, 0.9418, 0.7874, 0.9488, 0.7869, 0.9488, 0.7882, 0.9285, 0.7888, 0.9285, 0.7888, 0.9325, 0.7882, 0.9325, 0.7874, 0.9356, 0.7869, 0.9356, 0.7869, 0.9285, 0.7874, 0.9285, 0.748, 0.9542, 0.7475, 0.9542, 0.7475, 0.9502, 0.7481, 0.9502, 0.789, 0.9412, 0.788, 0.9412, 0.7882, 0.9325, 0.7888, 0.9325])
me_cube_002.use_remesh_preserve_volume = False
me_cube_002.use_remesh_preserve_attributes = False
me_cube_002.use_mirror_vertex_groups = False
me_cube_002.update()
me_cylinder_002 = bpy.data.meshes.new('Cylinder.002')
me_cylinder_002.from_pydata([], [], [])
_uv = me_cylinder_002.uv_layers.new(name='UVMap')
_uv.uv.foreach_set('vector', [])
me_cylinder_002.materials.append(mat_material_001)
me_cylinder_002.use_remesh_preserve_volume = False
me_cylinder_002.use_remesh_preserve_attributes = False
me_cylinder_002.use_mirror_vertex_groups = False
me_cylinder_002.update()
me_cylinder_001 = bpy.data.meshes.new('Cylinder.001')
me_cylinder_001.from_pydata([(0.0, 1.97, -2.9), (0.0, 1.97, 2.9), (0.2682, 1.952, -2.9), (0.2682, 1.952, 2.9), (0.5315, 1.897, -2.9), (0.5315, 1.897, 2.9), (0.7849, 1.807, -2.9), (0.7849, 1.807, 2.9), (1.024, 1.683, -2.9), (1.024, 1.683, 2.9), (1.243, 1.528, -2.9), (1.243, 1.528, 2.9), (1.44, 1.345, -2.9), (1.44, 1.345, 2.9), (1.609, 1.136, -2.9), (1.609, 1.136, 2.9), (1.749, 0.9063, -2.9), (1.749, 0.9063, 2.9), (1.856, 0.6597, -2.9), (1.856, 0.6597, 2.9), (1.929, 0.4008, -2.9), (1.929, 0.4008, 2.9), (1.965, 0.1344, -2.9), (1.965, 0.1344, 2.9), (1.965, -0.1344, -2.9), (1.965, -0.1344, 2.9), (1.929, -0.4008, -2.9), (1.929, -0.4008, 2.9), (1.856, -0.6597, -2.9), (1.856, -0.6597, 2.9), (1.749, -0.9063, -2.9), (1.749, -0.9063, 2.9), (1.609, -1.136, -2.9), (1.609, -1.136, 2.9), (1.44, -1.345, -2.9), (1.44, -1.345, 2.9), (1.243, -1.528, -2.9), (1.243, -1.528, 2.9), (1.024, -1.683, -2.9), (1.024, -1.683, 2.9), (0.7849, -1.807, -2.9), (0.7849, -1.807, 2.9), (0.5315, -1.897, -2.9), (0.5315, -1.897, 2.9), (0.2682, -1.952, -2.9), (0.2682, -1.952, 2.9), (7.671e-07, -1.97, -2.9), (7.671e-07, -1.97, 2.9), (-0.2682, -1.952, -2.9), (-0.2682, -1.952, 2.9), (-0.5315, -1.897, -2.9), (-0.5315, -1.897, 2.9), (-0.7848, -1.807, -2.9), (-0.7848, -1.807, 2.9), (-1.024, -1.683, -2.9), (-1.024, -1.683, 2.9), (-1.243, -1.528, -2.9), (-1.243, -1.528, 2.9), (-1.44, -1.345, -2.9), (-1.44, -1.345, 2.9), (-1.609, -1.136, -2.9), (-1.609, -1.136, 2.9), (-1.749, -0.9063, -2.9), (-1.749, -0.9063, 2.9), (-1.856, -0.6597, -2.9), (-1.856, -0.6597, 2.9), (-1.929, -0.4008, -2.9), (-1.929, -0.4008, 2.9), (-1.965, -0.1344, -2.9), (-1.965, -0.1344, 2.9), (-1.965, 0.1344, -2.9), (-1.965, 0.1344, 2.9), (-1.929, 0.4008, -2.9), (-1.929, 0.4008, 2.9), (-1.856, 0.6597, -2.9), (-1.856, 0.6597, 2.9), (-1.749, 0.9063, -2.9), (-1.749, 0.9063, 2.9), (-1.609, 1.136, -2.9), (-1.609, 1.136, 2.9), (-1.44, 1.345, -2.9), (-1.44, 1.345, 2.9), (-1.243, 1.528, -2.9), (-1.243, 1.528, 2.9), (-1.024, 1.683, -2.9), (-1.024, 1.683, 2.9), (-0.7849, 1.807, -2.9), (-0.7849, 1.807, 2.9), (-0.5315, 1.897, -2.9), (-0.5315, 1.897, 2.9), (-0.2682, 1.952, -2.9), (-0.2682, 1.952, 2.9), (1.25, 1.167, 2.9), (1.25, 1.167, -2.9), (1.079, 1.326, 2.9), (1.079, 1.326, -2.9), (1.397, -0.9861, 2.9), (1.397, -0.9861, -2.9), (1.518, -0.7867, 2.9), (1.518, -0.7867, -2.9), (1.397, 0.9861, 2.9), (1.397, 0.9861, -2.9), (1.611, -0.5726, 2.9), (1.611, -0.5726, -2.9), (-0.2328, -1.694, 2.9), (-0.2328, -1.694, -2.9), (-0.4614, -1.647, 2.9), (-0.4614, -1.647, -2.9), (-0.6813, -1.568, 2.9), (-0.6813, -1.568, -2.9), (1.706, -0.1167, 2.9), (1.706, -0.1167, -2.9), (1.706, -0.1041, 2.9), (0.4614, 1.647, 2.9), (0.4614, 1.647, -2.9), (1.674, -0.3479, 2.9), (1.674, -0.3479, -2.9), (1.706, 0.1167, 2.9), (1.706, 0.1167, -2.9), (1.25, -1.167, 2.9), (1.25, -1.167, -2.9), (0.6813, -1.568, 2.9), (0.6813, -1.568, -2.9), (0.8885, -1.461, 2.9), (0.8885, -1.461, -2.9), (1.079, -1.326, 2.9), (1.079, -1.326, -2.9), (0.8885, 1.461, 2.9), (0.8885, 1.461, -2.9), (0.6813, 1.568, 2.9), (0.6813, 1.568, -2.9), (0.2328, 1.694, 2.9), (0.2328, 1.694, -2.9), (-4.657e-08, 1.71, 2.9), (-4.657e-08, 1.71, -2.9), (-0.8885, -1.461, 2.9), (-0.8885, -1.461, -2.9), (-1.079, -1.326, 2.9), (-1.079, -1.326, -2.9), (-1.25, -1.167, 2.9), (-1.25, -1.167, -2.9), (1.518, 0.7867, 2.9), (1.518, 0.7867, -2.9), (1.611, 0.5726, 2.9), (1.611, 0.5726, -2.9), (1.674, 0.3479, 2.9), (1.674, 0.3479, -2.9), (6.193e-07, -1.71, 2.9), (6.193e-07, -1.71, -2.9), (0.2328, -1.694, 2.9), (0.2328, -1.694, -2.9), (0.4614, -1.647, 2.9), (0.4614, -1.647, -2.9), (-1.611, 0.5726, 2.9), (-1.611, 0.5726, -2.9), (-1.518, 0.7867, 2.9), (-1.518, 0.7867, -2.9), (-1.674, 0.3479, 2.9), (-1.674, 0.3479, -2.9), (-1.25, 1.167, 2.9), (-1.25, 1.167, -2.9), (-1.397, 0.9861, 2.9), (-1.397, 0.9861, -2.9), (-1.079, 1.326, 2.9), (-1.079, 1.326, -2.9), (-0.8885, 1.461, 2.9), (-0.8885, 1.461, -2.9), (-1.397, -0.9861, 2.9), (-1.397, -0.9861, -2.9), (-1.611, -0.5726, 2.9), (-1.611, -0.5726, -2.9), (-1.518, -0.7867, 2.9), (-1.518, -0.7867, -2.9), (-0.6813, 1.568, 2.9), (-0.6813, 1.568, -2.9), (-0.2328, 1.694, 2.9), (-0.2328, 1.694, -2.9), (-0.4614, 1.647, 2.9), (-0.4614, 1.647, -2.9), (-1.706, 0.1167, 2.9), (-1.706, 0.1167, -2.9), (-1.674, -0.3479, 2.9), (-1.674, -0.3479, -2.9), (-1.706, 0.1041, 2.9), (-1.706, -0.1167, 2.9), (-1.706, -0.1167, -2.9), (1.965, 3.874e-07, -2.9), (1.965, 3.874e-07, 2.9), (-1.965, -9.09e-07, -2.9), (-1.965, -9.09e-07, 2.9)], [], [(3, 1, 91, 89, 87, 85, 83, 81, 79, 77, 75, 73, 71, 183, 179, 157, 153, 155, 161, 159, 163, 165, 173, 177, 175, 133, 131, 113, 129, 127, 94, 92, 100, 141, 143, 145, 117, 112, 25, 187, 23, 21, 19, 17, 15, 13, 11, 9, 7, 5), (0, 2, 4, 6, 8, 10, 12, 14, 16, 18, 20, 22, 186, 24, 111, 118, 146, 144, 142, 101, 93, 95, 128, 130, 114, 132, 134, 176, 178, 174, 166, 164, 160, 162, 156, 154, 158, 180, 70, 72, 74, 76, 78, 80, 82, 84, 86, 88, 90), (144, 143, 141, 142), (180, 179, 183, 184, 185), (185, 184, 181, 182), (111, 110, 112, 117, 118), (118, 117, 145, 146), (107, 106, 104, 105), (101, 100, 92, 93), (142, 141, 100, 101), (95, 94, 127, 128), (182, 181, 169, 170), (120, 119, 96, 97), (136, 135, 108, 109), (97, 96, 98, 99), (170, 169, 171, 172), (128, 127, 129, 130), (25, 112, 110, 115, 102, 98, 96, 119, 125, 123, 121, 151, 149, 147, 104, 106, 108, 135, 137, 139, 167, 171, 169, 181, 184, 183, 71, 189, 69, 67, 65, 63, 61, 59, 57, 55, 53, 51, 49, 47, 45, 43, 41, 39, 37, 35, 33, 31, 29, 27), (124, 123, 125, 126), (176, 175, 177, 178), (130, 129, 113, 114), (116, 115, 110, 111), (140, 139, 137, 138), (172, 171, 167, 168), (109, 108, 106, 107), (158, 157, 179, 180), (162, 161, 155, 156), (103, 102, 115, 116), (122, 121, 123, 124), (150, 149, 151, 152), (132, 131, 133, 134), (93, 92, 94, 95), (105, 104, 147, 148), (166, 165, 163, 164), (146, 145, 143, 144), (126, 125, 119, 120), (156, 155, 153, 154), (168, 167, 139, 140), (114, 113, 131, 132), (99, 98, 102, 103), (148, 147, 149, 150), (134, 133, 175, 176), (138, 137, 135, 136), (164, 163, 159, 160), (160, 159, 161, 162), (178, 177, 173, 174), (70, 180, 185, 182, 170, 172, 168, 140, 138, 136, 109, 107, 105, 148, 150, 152, 122, 124, 126, 120, 97, 99, 103, 116, 111, 24, 26, 28, 30, 32, 34, 36, 38, 40, 42, 44, 46, 48, 50, 52, 54, 56, 58, 60, 62, 64, 66, 68, 188), (174, 173, 165, 166), (152, 151, 121, 122), (154, 153, 157, 158)])
me_cylinder_001.polygons.foreach_set('use_smooth', [True] * 50)
_uv = me_cylinder_001.uv_layers.new(name='UVMap')
_uv.uv.foreach_set('vector', [0.8827, 0.7367, 0.8827, 0.7504, 0.8808, 0.764, 0.8771, 0.7771, 0.8717, 0.7897, 0.8646, 0.8014, 0.856, 0.812, 0.846, 0.8214, 0.8349, 0.8294, 0.8227, 0.8359, 0.8098, 0.8408, 0.7961, 0.8441, 0.7815, 0.8458, 0.7806, 0.8308, 0.7815, 0.8309, 0.7939, 0.8302, 0.8059, 0.8277, 0.8173, 0.8236, 0.8279, 0.8181, 0.8376, 0.8112, 0.8463, 0.803, 0.8538, 0.7938, 0.8599, 0.7836, 0.8647, 0.7727, 0.8679, 0.7613, 0.8695, 0.7495, 0.8695, 0.7376, 0.8679, 0.7258, 0.8646, 0.7144, 0.8599, 0.7035, 0.8537, 0.6933, 0.8462, 0.684, 0.8375, 0.6759, 0.8278, 0.669, 0.8171, 0.6635, 0.8058, 0.6594, 0.7938, 0.6569, 0.7821, 0.656, 0.7816, 0.6416, 0.7889, 0.6424, 0.796, 0.6432, 0.8096, 0.6464, 0.8226, 0.6512, 0.8347, 0.6576, 0.8459, 0.6656, 0.8559, 0.675, 0.8646, 0.6856, 0.8717, 0.6974, 0.8771, 0.7099, 0.8808, 0.7231, 0.8738, 0.7153, 0.8766, 0.7289, 0.8775, 0.7426, 0.8766, 0.7564, 0.8738, 0.77, 0.8691, 0.783, 0.8628, 0.7953, 0.8548, 0.8065, 0.8454, 0.8166, 0.8347, 0.8254, 0.8228, 0.8325, 0.8102, 0.838, 0.8035, 0.8399, 0.7969, 0.8418, 0.7942, 0.8287, 0.8057, 0.8255, 0.8167, 0.8207, 0.8269, 0.8144, 0.8363, 0.8069, 0.8444, 0.7981, 0.8514, 0.7883, 0.8569, 0.7777, 0.8609, 0.7664, 0.8633, 0.7546, 0.8641, 0.7426, 0.8633, 0.7307, 0.8609, 0.7189, 0.8569, 0.7076, 0.8514, 0.697, 0.8444, 0.6872, 0.8363, 0.6784, 0.8269, 0.6709, 0.8167, 0.6646, 0.8057, 0.6598, 0.7942, 0.6566, 0.7823, 0.655, 0.7703, 0.655, 0.7584, 0.6566, 0.7557, 0.6435, 0.7694, 0.6416, 0.7832, 0.6416, 0.7969, 0.6435, 0.8102, 0.6473, 0.8228, 0.6528, 0.8347, 0.6599, 0.8454, 0.6687, 0.8548, 0.6788, 0.8628, 0.69, 0.8691, 0.7023, 0.3124, 0.3056, 0.3124, 0.6354, 0.3334, 0.6354, 0.3334, 0.3056, 0.7318, 0.3056, 0.7318, 0.6354, 0.733, 0.6354, 0.7528, 0.6354, 0.7528, 0.3056, 0.7528, 0.3056, 0.7528, 0.6354, 0.7738, 0.6354, 0.7738, 0.3056, 0.2495, 0.3056, 0.2495, 0.6354, 0.2506, 0.6354, 0.2705, 0.6354, 0.2705, 0.3056, 0.2705, 0.3056, 0.2705, 0.6354, 0.2914, 0.6354, 0.2914, 0.3056, 0.9416, 0.3056, 0.9416, 0.6354, 0.9625, 0.6354, 0.9625, 0.3056, 0.3543, 0.3056, 0.3543, 0.6354, 0.3753, 0.6354, 0.3753, 0.3056, 0.3334, 0.3056, 0.3334, 0.6354, 0.3543, 0.6354, 0.3543, 0.3056, 0.3963, 0.3056, 0.3963, 0.6354, 0.4173, 0.6354, 0.4173, 0.3056, 0.7738, 0.3056, 0.7738, 0.6354, 0.7948, 0.6354, 0.7948, 0.3056, 0.1446, 0.3056, 0.1446, 0.6354, 0.1656, 0.6354, 0.1656, 0.3056, 0.8996, 0.3056, 0.8996, 0.6354, 0.9206, 0.6354, 0.9206, 0.3056, 0.1656, 0.3056, 0.1656, 0.6354, 0.1866, 0.6354, 0.1866, 0.3056, 0.7948, 0.3056, 0.7948, 0.6354, 0.8157, 0.6354, 0.8157, 0.3056, 0.4173, 0.3056, 0.4173, 0.6354, 0.4382, 0.6354, 0.4382, 0.3056, 0.7816, 0.6416, 0.7821, 0.656, 0.7813, 0.6559, 0.7704, 0.6566, 0.7586, 0.6589, 0.7473, 0.6627, 0.7366, 0.6681, 0.7268, 0.6749, 0.718, 0.6829, 0.7103, 0.6921, 0.704, 0.7023, 0.6991, 0.7132, 0.6957, 0.7247, 0.694, 0.7365, 0.6939, 0.7484, 0.6953, 0.7603, 0.6984, 0.7718, 0.7031, 0.7828, 0.7092, 0.7931, 0.7166, 0.8025, 0.7252, 0.8107, 0.7349, 0.8178, 0.7455, 0.8235, 0.7568, 0.8277, 0.7688, 0.8303, 0.7806, 0.8308, 0.7815, 0.8458, 0.7739, 0.8451, 0.7666, 0.8442, 0.7528, 0.8407, 0.7399, 0.8357, 0.7278, 0.8291, 0.7167, 0.8209, 0.7068, 0.8114, 0.6982, 0.8007, 0.6912, 0.7888, 0.6859, 0.7762, 0.6823, 0.7629, 0.6806, 0.7492, 0.6807, 0.7354, 0.6827, 0.7218, 0.6866, 0.7086, 0.6922, 0.696, 0.6995, 0.6843, 0.7083, 0.6737, 0.7185, 0.6645, 0.7298, 0.6567, 0.7421, 0.6505, 0.755, 0.6461, 0.7682, 0.6432, 0.1027, 0.3056, 0.1027, 0.6354, 0.1236, 0.6354, 0.1236, 0.3056, 0.5221, 0.3056, 0.5221, 0.6354, 0.5431, 0.6354, 0.5431, 0.3056, 0.4382, 0.3056, 0.4382, 0.6354, 0.4592, 0.6354, 0.4592, 0.3056, 0.2285, 0.3056, 0.2285, 0.6354, 0.2495, 0.6354, 0.2495, 0.3056, 0.8577, 0.3056, 0.8577, 0.6354, 0.8786, 0.6354, 0.8786, 0.3056, 0.8157, 0.3056, 0.8157, 0.6354, 0.8367, 0.6354, 0.8367, 0.3056, 0.9206, 0.3056, 0.9206, 0.6354, 0.9416, 0.6354, 0.9416, 0.3056, 0.7109, 0.3056, 0.7109, 0.6354, 0.7318, 0.6354, 0.7318, 0.3056, 0.648, 0.3056, 0.648, 0.6354, 0.6689, 0.6354, 0.6689, 0.3056, 0.2075, 0.3056, 0.2075, 0.6354, 0.2285, 0.6354, 0.2285, 0.3056, 0.08171, 0.3056, 0.08171, 0.6354, 0.1027, 0.6354, 0.1027, 0.3056, 0.03976, 0.3056, 0.03976, 0.6354, 0.06073, 0.6354, 0.06073, 0.3056, 0.4802, 0.3056, 0.4802, 0.6354, 0.5011, 0.6354, 0.5011, 0.3056, 0.3753, 0.3056, 0.3753, 0.6354, 0.3963, 0.6354, 0.3963, 0.3056, 0.9625, 0.3056, 0.9625, 0.6354, 0.9835, 0.6354, 0.9835, 0.3056, 0.585, 0.3056, 0.585, 0.6354, 0.606, 0.6354, 0.606, 0.3056, 0.2914, 0.3056, 0.2914, 0.6354, 0.3124, 0.6354, 0.3124, 0.3056, 0.1236, 0.3056, 0.1236, 0.6354, 0.1446, 0.6354, 0.1446, 0.3056, 0.6689, 0.3056, 0.6689, 0.6354, 0.6899, 0.6354, 0.6899, 0.3056, 0.8367, 0.3056, 0.8367, 0.6354, 0.8577, 0.6354, 0.8577, 0.3056, 0.4592, 0.3056, 0.4592, 0.6354, 0.4802, 0.6354, 0.4802, 0.3056, 0.1866, 0.3056, 0.1866, 0.6354, 0.2075, 0.6354, 0.2075, 0.3056, 0.01879, 0.3056, 0.01879, 0.6354, 0.03976, 0.6354, 0.03976, 0.3056, 0.5011, 0.3056, 0.5011, 0.6354, 0.5221, 0.6354, 0.5221, 0.3056, 0.8786, 0.3056, 0.8786, 0.6354, 0.8996, 0.6354, 0.8996, 0.3056, 0.606, 0.3056, 0.606, 0.6354, 0.627, 0.6354, 0.627, 0.3056, 0.627, 0.3056, 0.627, 0.6354, 0.648, 0.6354, 0.648, 0.3056, 0.5431, 0.3056, 0.5431, 0.6354, 0.5641, 0.6354, 0.5641, 0.3056, 0.7557, 0.6435, 0.7584, 0.6566, 0.7468, 0.6598, 0.7358, 0.6646, 0.7256, 0.6709, 0.7163, 0.6784, 0.7081, 0.6872, 0.7012, 0.697, 0.6957, 0.7076, 0.6917, 0.7189, 0.6892, 0.7307, 0.6884, 0.7426, 0.6892, 0.7546, 0.6917, 0.7664, 0.6957, 0.7777, 0.7012, 0.7883, 0.7081, 0.7981, 0.7163, 0.8069, 0.7256, 0.8144, 0.7358, 0.8207, 0.7468, 0.8255, 0.7584, 0.8287, 0.7703, 0.8303, 0.7823, 0.8303, 0.7942, 0.8287, 0.7969, 0.8418, 0.7832, 0.8437, 0.7694, 0.8437, 0.7557, 0.8418, 0.7424, 0.838, 0.7297, 0.8325, 0.7179, 0.8254, 0.7072, 0.8166, 0.6977, 0.8065, 0.6898, 0.7952, 0.6834, 0.783, 0.6788, 0.77, 0.676, 0.7564, 0.675, 0.7426, 0.676, 0.7289, 0.6788, 0.7153, 0.6834, 0.7023, 0.6898, 0.69, 0.6977, 0.6788, 0.7072, 0.6687, 0.7179, 0.6599, 0.7297, 0.6528, 0.7424, 0.6473, 0.749, 0.6454, 0.5641, 0.3056, 0.5641, 0.6354, 0.585, 0.6354, 0.585, 0.3056, 0.06073, 0.3056, 0.06073, 0.6354, 0.08171, 0.6354, 0.08171, 0.3056, 0.6899, 0.3056, 0.6899, 0.6354, 0.7109, 0.6354, 0.7109, 0.3056])
me_cylinder_001.materials.append(mat_material)
me_cylinder_001.use_remesh_preserve_volume = False
me_cylinder_001.use_remesh_preserve_attributes = False
me_cylinder_001.use_mirror_vertex_groups = False
me_cylinder_001.update()

# ---- objects
ob_cylinder_001 = bpy.data.objects.new('Cylinder.001', me_cylinder_000)
ob_cube_002 = bpy.data.objects.new('Cube.002', me_cube_002)
ob_fueltank_002 = bpy.data.objects.new('fuelTank.002', me_cylinder_002)
ob_cylinder = bpy.data.objects.new('Cylinder', me_cylinder_001)
ob_lamp_005 = bpy.data.objects.new('Lamp.005', light_lamp_005)
ob_lamp_004 = bpy.data.objects.new('Lamp.004', light_lamp_004)
ob_lamp_003 = bpy.data.objects.new('Lamp.003', light_lamp_003)
ob_lamp_002 = bpy.data.objects.new('Lamp.002', light_lamp_002)
ob_lamp_001 = bpy.data.objects.new('Lamp.001', light_lamp_001)
ob_lamp = bpy.data.objects.new('Lamp', light_lamp)
ob_camera = bpy.data.objects.new('Camera', cam_camera)

# ---- transforms, parenting, visibility, modifiers, constraints
ob_cylinder_001.location = (-0.0143, -0.03389, 0.176)
ob_cylinder_001.lineart.crease_threshold = 0.0
_m = ob_cylinder_001.modifiers.new('EdgeSplit', 'EDGE_SPLIT')
ob_cube_002.location = (-1.963, 0.002635, 2.784)
ob_cube_002.rotation_euler = (0.0, -0.0, -1.571)
ob_cube_002.scale = (0.4268, 0.06496, 0.1977)
ob_cube_002.lineart.crease_threshold = 0.0
ob_fueltank_002.location = (0.03742, -0.104, 4.913)
ob_fueltank_002.lineart.crease_threshold = 0.0
ob_cylinder.location = (-0.0143, -0.03389, 0.176)
ob_cylinder.lineart.crease_threshold = 0.0
_m = ob_cylinder.modifiers.new('EdgeSplit', 'EDGE_SPLIT')
ob_lamp_005.location = (2.866, 4.71, -7.455)
ob_lamp_005.rotation_euler = (0.6503, 0.05522, 1.866)
ob_lamp_005.lock_rotations_4d = False
ob_lamp_005.empty_display_type = 'ARROWS'
ob_lamp_005.color = (0.0, 0.0, 0.0, 0.0)
ob_lamp_005.lineart.crease_threshold = 0.0
ob_lamp_004.location = (2.597, -0.3408, 7.062)
ob_lamp_004.rotation_euler = (0.6503, 0.05522, 1.866)
ob_lamp_004.lock_rotations_4d = False
ob_lamp_004.empty_display_type = 'ARROWS'
ob_lamp_004.color = (0.0, 0.0, 0.0, 0.0)
ob_lamp_004.lineart.crease_threshold = 0.0
ob_lamp_003.location = (-8.735, -4.655, 2.567)
ob_lamp_003.rotation_euler = (0.6503, 0.05522, 1.866)
ob_lamp_003.lock_rotations_4d = False
ob_lamp_003.empty_display_type = 'ARROWS'
ob_lamp_003.color = (0.0, 0.0, 0.0, 0.0)
ob_lamp_003.lineart.crease_threshold = 0.0
ob_lamp_002.location = (-6.508, 4.337, 3.431)
ob_lamp_002.rotation_euler = (0.6503, 0.05522, 1.866)
ob_lamp_002.lock_rotations_4d = False
ob_lamp_002.empty_display_type = 'ARROWS'
ob_lamp_002.color = (0.0, 0.0, 0.0, 0.0)
ob_lamp_002.lineart.crease_threshold = 0.0
ob_lamp_001.location = (1.407, 5.744, 3.804)
ob_lamp_001.rotation_euler = (0.6503, 0.05522, 1.866)
ob_lamp_001.lock_rotations_4d = False
ob_lamp_001.empty_display_type = 'ARROWS'
ob_lamp_001.color = (0.0, 0.0, 0.0, 0.0)
ob_lamp_001.lineart.crease_threshold = 0.0
ob_lamp.location = (6.332, -3.81, -0.02174)
ob_lamp.rotation_euler = (0.6503, 0.05522, 1.866)
ob_lamp.lock_rotations_4d = False
ob_lamp.empty_display_type = 'ARROWS'
ob_lamp.color = (0.0, 0.0, 0.0, 0.0)
ob_lamp.lineart.crease_threshold = 0.0
ob_camera.location = (7.481, -6.508, 5.344)
ob_camera.rotation_euler = (1.109, 0.0, 0.8149)
ob_camera.lock_rotations_4d = False
ob_camera.empty_display_type = 'ARROWS'
ob_camera.color = (0.0, 0.0, 0.0, 0.0)
ob_camera.display_type = 'WIRE'
ob_camera.lineart.crease_threshold = 0.0

# ---- collection membership
col_collection_1.objects.link(ob_cylinder_001)
col_collection_1.objects.link(ob_cube_002)
col_collection_1.objects.link(ob_fueltank_002)
col_collection_1.objects.link(ob_cylinder)
col_collection_1.objects.link(ob_lamp_005)
col_collection_1.objects.link(ob_lamp_004)
col_collection_1.objects.link(ob_lamp_003)
col_collection_1.objects.link(ob_lamp_002)
col_collection_1.objects.link(ob_lamp_001)
col_collection_1.objects.link(ob_lamp)
col_collection_1.objects.link(ob_camera)

# ---- scene / render settings (as saved in the file)
scene.camera = ob_camera
scene.frame_start = 3; scene.frame_end = 250; scene.frame_set(3)
scene.render.engine = 'BLENDER_EEVEE_NEXT'
scene.render.resolution_percentage = 50
scene.render.dither_intensity = 0.0
scene.cycles.use_denoising = False
scene.cycles.samples = 128
scene.cycles.sampling_pattern = 'TABULATED_SOBOL'
scene.cycles.light_sampling_threshold = 0.0
scene.cycles.use_adaptive_sampling = False
scene.cycles.use_light_tree = False
scene.cycles.blur_glossy = 0.0
scene.cycles.sample_clamp_indirect = 0.0
scene.view_settings.view_transform = 'Standard'
bpy.context.view_layer.update()
